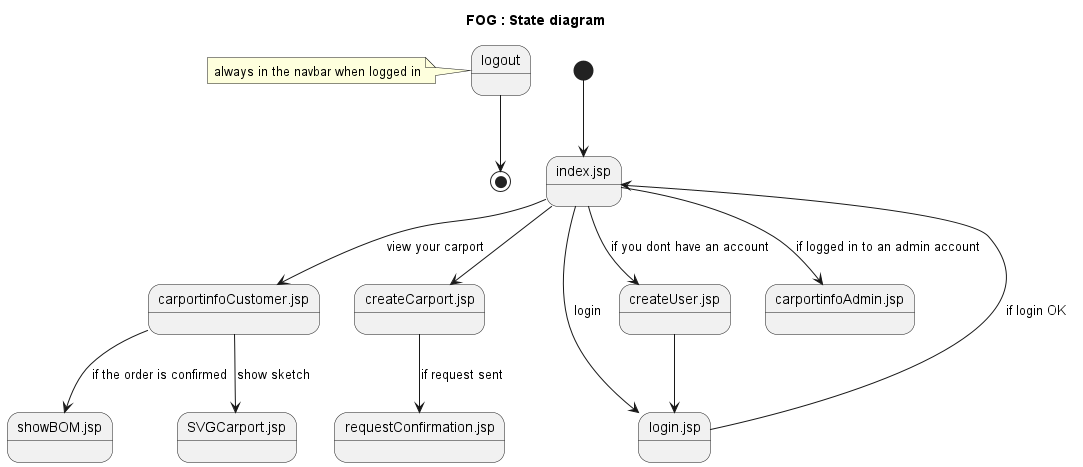

The diagram above was rendered by PlantUML. Its source (embedded in the PNG):
@startuml
title FOG : State diagram

state logout
note left: always in the navbar when logged in
state index.jsp
state carportinfoCustomer.jsp
state createCarport.jsp
state login.jsp
state requestConfirmation.jsp
state showBOM.jsp
state SVGCarport.jsp
state createUser.jsp
state carportinfoAdmin.jsp


[*] --> index.jsp
index.jsp --> login.jsp : login
index.jsp --> createUser.jsp : if you dont have an account
createUser.jsp --> login.jsp
login.jsp --> index.jsp : if login OK

index.jsp --> createCarport.jsp
createCarport.jsp --> requestConfirmation.jsp : if request sent

index.jsp --> carportinfoCustomer.jsp : view your carport
carportinfoCustomer.jsp --> showBOM.jsp : if the order is confirmed
carportinfoCustomer.jsp --> SVGCarport.jsp : show sketch

index.jsp --> carportinfoAdmin.jsp : if logged in to an admin account
logout --> [*]

@enduml